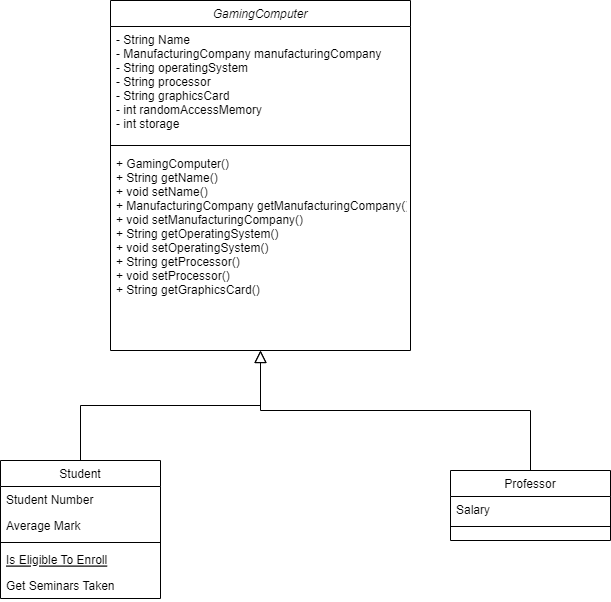

The diagram above was exported from draw.io. Its source (the exported page's mxGraphModel, read from the mxfile embedded in the PNG):
<mxGraphModel dx="868" dy="486" grid="1" gridSize="10" guides="1" tooltips="1" connect="1" arrows="1" fold="1" page="1" pageScale="1" pageWidth="827" pageHeight="1169" math="0" shadow="0">
  <root>
    <mxCell id="WIyWlLk6GJQsqaUBKTNV-0" />
    <mxCell id="WIyWlLk6GJQsqaUBKTNV-1" parent="WIyWlLk6GJQsqaUBKTNV-0" />
    <mxCell id="zkfFHV4jXpPFQw0GAbJ--0" value="GamingComputer" style="swimlane;fontStyle=2;align=center;verticalAlign=top;childLayout=stackLayout;horizontal=1;startSize=26;horizontalStack=0;resizeParent=1;resizeLast=0;collapsible=1;marginBottom=0;rounded=0;shadow=0;strokeWidth=1;" parent="WIyWlLk6GJQsqaUBKTNV-1" vertex="1">
      <mxGeometry x="230" y="30" width="300" height="350" as="geometry">
        <mxRectangle x="230" y="140" width="160" height="26" as="alternateBounds" />
      </mxGeometry>
    </mxCell>
    <mxCell id="zkfFHV4jXpPFQw0GAbJ--1" value="- String Name&#10;- ManufacturingCompany manufacturingCompany&#10;- String operatingSystem&#10;- String processor&#10;- String graphicsCard&#10;- int randomAccessMemory&#10;- int storage" style="text;align=left;verticalAlign=top;spacingLeft=4;spacingRight=4;overflow=hidden;rotatable=0;points=[[0,0.5],[1,0.5]];portConstraint=eastwest;" parent="zkfFHV4jXpPFQw0GAbJ--0" vertex="1">
      <mxGeometry y="26" width="300" height="114" as="geometry" />
    </mxCell>
    <mxCell id="zkfFHV4jXpPFQw0GAbJ--4" value="" style="line;html=1;strokeWidth=1;align=left;verticalAlign=middle;spacingTop=-1;spacingLeft=3;spacingRight=3;rotatable=0;labelPosition=right;points=[];portConstraint=eastwest;" parent="zkfFHV4jXpPFQw0GAbJ--0" vertex="1">
      <mxGeometry y="140" width="300" height="10" as="geometry" />
    </mxCell>
    <mxCell id="zkfFHV4jXpPFQw0GAbJ--5" value="+ GamingComputer()&#10;+ String getName()&#10;+ void setName()&#10;+ ManufacturingCompany getManufacturingCompany()&#10;+ void setManufacturingCompany()&#10;+ String getOperatingSystem()&#10;+ void setOperatingSystem()&#10;+ String getProcessor()&#10;+ void setProcessor()&#10;+ String getGraphicsCard()" style="text;align=left;verticalAlign=top;spacingLeft=4;spacingRight=4;overflow=hidden;rotatable=0;points=[[0,0.5],[1,0.5]];portConstraint=eastwest;" parent="zkfFHV4jXpPFQw0GAbJ--0" vertex="1">
      <mxGeometry y="150" width="300" height="200" as="geometry" />
    </mxCell>
    <mxCell id="zkfFHV4jXpPFQw0GAbJ--6" value="Student" style="swimlane;fontStyle=0;align=center;verticalAlign=top;childLayout=stackLayout;horizontal=1;startSize=26;horizontalStack=0;resizeParent=1;resizeLast=0;collapsible=1;marginBottom=0;rounded=0;shadow=0;strokeWidth=1;" parent="WIyWlLk6GJQsqaUBKTNV-1" vertex="1">
      <mxGeometry x="120" y="490" width="160" height="138" as="geometry">
        <mxRectangle x="130" y="380" width="160" height="26" as="alternateBounds" />
      </mxGeometry>
    </mxCell>
    <mxCell id="zkfFHV4jXpPFQw0GAbJ--7" value="Student Number" style="text;align=left;verticalAlign=top;spacingLeft=4;spacingRight=4;overflow=hidden;rotatable=0;points=[[0,0.5],[1,0.5]];portConstraint=eastwest;" parent="zkfFHV4jXpPFQw0GAbJ--6" vertex="1">
      <mxGeometry y="26" width="160" height="26" as="geometry" />
    </mxCell>
    <mxCell id="zkfFHV4jXpPFQw0GAbJ--8" value="Average Mark" style="text;align=left;verticalAlign=top;spacingLeft=4;spacingRight=4;overflow=hidden;rotatable=0;points=[[0,0.5],[1,0.5]];portConstraint=eastwest;rounded=0;shadow=0;html=0;" parent="zkfFHV4jXpPFQw0GAbJ--6" vertex="1">
      <mxGeometry y="52" width="160" height="26" as="geometry" />
    </mxCell>
    <mxCell id="zkfFHV4jXpPFQw0GAbJ--9" value="" style="line;html=1;strokeWidth=1;align=left;verticalAlign=middle;spacingTop=-1;spacingLeft=3;spacingRight=3;rotatable=0;labelPosition=right;points=[];portConstraint=eastwest;" parent="zkfFHV4jXpPFQw0GAbJ--6" vertex="1">
      <mxGeometry y="78" width="160" height="8" as="geometry" />
    </mxCell>
    <mxCell id="zkfFHV4jXpPFQw0GAbJ--10" value="Is Eligible To Enroll" style="text;align=left;verticalAlign=top;spacingLeft=4;spacingRight=4;overflow=hidden;rotatable=0;points=[[0,0.5],[1,0.5]];portConstraint=eastwest;fontStyle=4" parent="zkfFHV4jXpPFQw0GAbJ--6" vertex="1">
      <mxGeometry y="86" width="160" height="26" as="geometry" />
    </mxCell>
    <mxCell id="zkfFHV4jXpPFQw0GAbJ--11" value="Get Seminars Taken" style="text;align=left;verticalAlign=top;spacingLeft=4;spacingRight=4;overflow=hidden;rotatable=0;points=[[0,0.5],[1,0.5]];portConstraint=eastwest;" parent="zkfFHV4jXpPFQw0GAbJ--6" vertex="1">
      <mxGeometry y="112" width="160" height="26" as="geometry" />
    </mxCell>
    <mxCell id="zkfFHV4jXpPFQw0GAbJ--12" value="" style="endArrow=block;endSize=10;endFill=0;shadow=0;strokeWidth=1;rounded=0;edgeStyle=elbowEdgeStyle;elbow=vertical;" parent="WIyWlLk6GJQsqaUBKTNV-1" source="zkfFHV4jXpPFQw0GAbJ--6" target="zkfFHV4jXpPFQw0GAbJ--0" edge="1">
      <mxGeometry width="160" relative="1" as="geometry">
        <mxPoint x="200" y="203" as="sourcePoint" />
        <mxPoint x="200" y="203" as="targetPoint" />
      </mxGeometry>
    </mxCell>
    <mxCell id="zkfFHV4jXpPFQw0GAbJ--13" value="Professor" style="swimlane;fontStyle=0;align=center;verticalAlign=top;childLayout=stackLayout;horizontal=1;startSize=26;horizontalStack=0;resizeParent=1;resizeLast=0;collapsible=1;marginBottom=0;rounded=0;shadow=0;strokeWidth=1;" parent="WIyWlLk6GJQsqaUBKTNV-1" vertex="1">
      <mxGeometry x="570" y="500" width="160" height="70" as="geometry">
        <mxRectangle x="340" y="380" width="170" height="26" as="alternateBounds" />
      </mxGeometry>
    </mxCell>
    <mxCell id="zkfFHV4jXpPFQw0GAbJ--14" value="Salary" style="text;align=left;verticalAlign=top;spacingLeft=4;spacingRight=4;overflow=hidden;rotatable=0;points=[[0,0.5],[1,0.5]];portConstraint=eastwest;" parent="zkfFHV4jXpPFQw0GAbJ--13" vertex="1">
      <mxGeometry y="26" width="160" height="26" as="geometry" />
    </mxCell>
    <mxCell id="zkfFHV4jXpPFQw0GAbJ--15" value="" style="line;html=1;strokeWidth=1;align=left;verticalAlign=middle;spacingTop=-1;spacingLeft=3;spacingRight=3;rotatable=0;labelPosition=right;points=[];portConstraint=eastwest;" parent="zkfFHV4jXpPFQw0GAbJ--13" vertex="1">
      <mxGeometry y="52" width="160" height="8" as="geometry" />
    </mxCell>
    <mxCell id="zkfFHV4jXpPFQw0GAbJ--16" value="" style="endArrow=block;endSize=10;endFill=0;shadow=0;strokeWidth=1;rounded=0;edgeStyle=elbowEdgeStyle;elbow=vertical;" parent="WIyWlLk6GJQsqaUBKTNV-1" source="zkfFHV4jXpPFQw0GAbJ--13" target="zkfFHV4jXpPFQw0GAbJ--0" edge="1">
      <mxGeometry width="160" relative="1" as="geometry">
        <mxPoint x="210" y="373" as="sourcePoint" />
        <mxPoint x="310" y="271" as="targetPoint" />
      </mxGeometry>
    </mxCell>
  </root>
</mxGraphModel>